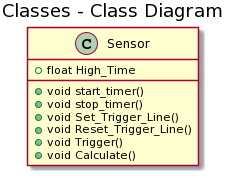

The diagram above was rendered by PlantUML. Its source (embedded in the PNG):
@startuml
title Classes - Class Diagram


class Sensor {
  +float High_Time
  +void start_timer()
  +void stop_timer()
  +void Set_Trigger_Line()
  +void Reset_Trigger_Line()
  +void Trigger()
  +void Calculate()
}



/'High_Time -> Time Echo is held high
start_timer -> Start timing procedure
stop_timer -> Stop timing procedure
Set_Trigger_Line -> Set Trigger line high
Reset_Trigger_Line -> Clear trigger line low
Trigger -> Set trigger line high, wait 10 us and clear line low
Calculate -> Calculate distance using form: Test distance = (High_Time * 340) / 2	
'/
@enduml